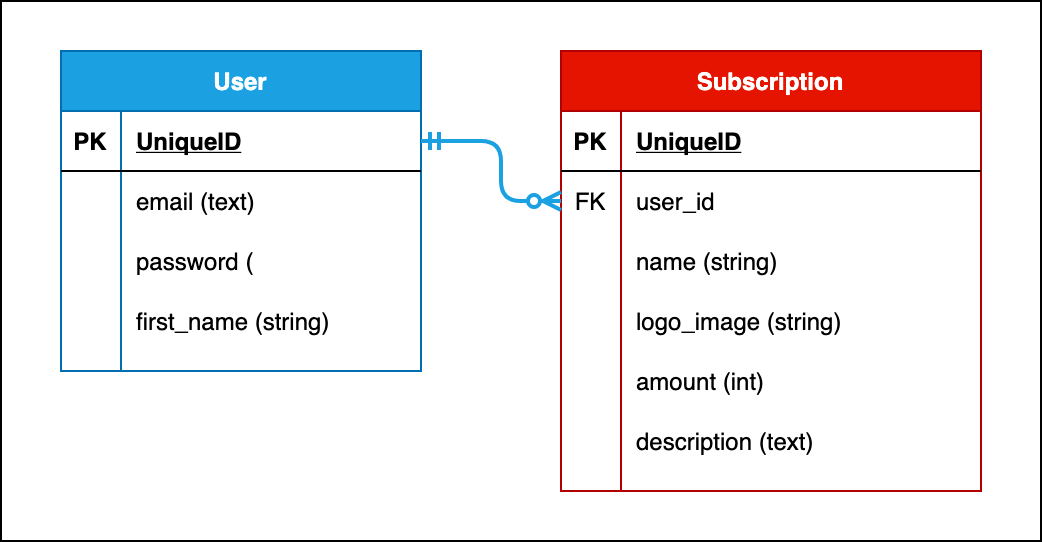

The diagram above was exported from draw.io. Its source (the exported page's mxGraphModel, read from the mxfile embedded in the PNG):
<mxGraphModel dx="786" dy="423" grid="1" gridSize="10" guides="1" tooltips="1" connect="1" arrows="1" fold="1" page="1" pageScale="1" pageWidth="827" pageHeight="1169" math="0" shadow="0">
  <root>
    <mxCell id="0" />
    <mxCell id="1" parent="0" />
    <mxCell id="uHghaTqBF8wIhCQuUhCD-1" value="" style="rounded=0;whiteSpace=wrap;html=1;fontSize=11;fillColor=none;" vertex="1" parent="1">
      <mxGeometry x="100" y="340" width="520" height="270" as="geometry" />
    </mxCell>
    <mxCell id="uHghaTqBF8wIhCQuUhCD-2" value="User" style="shape=table;startSize=30;container=1;collapsible=1;childLayout=tableLayout;fixedRows=1;rowLines=0;fontStyle=1;align=center;resizeLast=1;fillColor=#1ba1e2;strokeColor=#006EAF;fontColor=#ffffff;" vertex="1" parent="1">
      <mxGeometry x="130" y="365" width="180" height="160" as="geometry" />
    </mxCell>
    <mxCell id="uHghaTqBF8wIhCQuUhCD-3" value="" style="shape=partialRectangle;collapsible=0;dropTarget=0;pointerEvents=0;fillColor=none;top=0;left=0;bottom=1;right=0;points=[[0,0.5],[1,0.5]];portConstraint=eastwest;" vertex="1" parent="uHghaTqBF8wIhCQuUhCD-2">
      <mxGeometry y="30" width="180" height="30" as="geometry" />
    </mxCell>
    <mxCell id="uHghaTqBF8wIhCQuUhCD-4" value="PK" style="shape=partialRectangle;connectable=0;fillColor=none;top=0;left=0;bottom=0;right=0;fontStyle=1;overflow=hidden;" vertex="1" parent="uHghaTqBF8wIhCQuUhCD-3">
      <mxGeometry width="30" height="30" as="geometry" />
    </mxCell>
    <mxCell id="uHghaTqBF8wIhCQuUhCD-5" value="UniqueID" style="shape=partialRectangle;connectable=0;fillColor=none;top=0;left=0;bottom=0;right=0;align=left;spacingLeft=6;fontStyle=5;overflow=hidden;" vertex="1" parent="uHghaTqBF8wIhCQuUhCD-3">
      <mxGeometry x="30" width="150" height="30" as="geometry" />
    </mxCell>
    <mxCell id="uHghaTqBF8wIhCQuUhCD-9" value="" style="shape=partialRectangle;collapsible=0;dropTarget=0;pointerEvents=0;fillColor=none;top=0;left=0;bottom=0;right=0;points=[[0,0.5],[1,0.5]];portConstraint=eastwest;" vertex="1" parent="uHghaTqBF8wIhCQuUhCD-2">
      <mxGeometry y="60" width="180" height="30" as="geometry" />
    </mxCell>
    <mxCell id="uHghaTqBF8wIhCQuUhCD-10" value="" style="shape=partialRectangle;connectable=0;fillColor=none;top=0;left=0;bottom=0;right=0;editable=1;overflow=hidden;" vertex="1" parent="uHghaTqBF8wIhCQuUhCD-9">
      <mxGeometry width="30" height="30" as="geometry" />
    </mxCell>
    <mxCell id="uHghaTqBF8wIhCQuUhCD-11" value="email (text)" style="shape=partialRectangle;connectable=0;fillColor=none;top=0;left=0;bottom=0;right=0;align=left;spacingLeft=6;overflow=hidden;" vertex="1" parent="uHghaTqBF8wIhCQuUhCD-9">
      <mxGeometry x="30" width="150" height="30" as="geometry" />
    </mxCell>
    <mxCell id="uHghaTqBF8wIhCQuUhCD-12" value="" style="shape=partialRectangle;collapsible=0;dropTarget=0;pointerEvents=0;fillColor=none;top=0;left=0;bottom=0;right=0;points=[[0,0.5],[1,0.5]];portConstraint=eastwest;" vertex="1" parent="uHghaTqBF8wIhCQuUhCD-2">
      <mxGeometry y="90" width="180" height="30" as="geometry" />
    </mxCell>
    <mxCell id="uHghaTqBF8wIhCQuUhCD-13" value="" style="shape=partialRectangle;connectable=0;fillColor=none;top=0;left=0;bottom=0;right=0;editable=1;overflow=hidden;" vertex="1" parent="uHghaTqBF8wIhCQuUhCD-12">
      <mxGeometry width="30" height="30" as="geometry" />
    </mxCell>
    <mxCell id="uHghaTqBF8wIhCQuUhCD-14" value="password (" style="shape=partialRectangle;connectable=0;fillColor=none;top=0;left=0;bottom=0;right=0;align=left;spacingLeft=6;overflow=hidden;" vertex="1" parent="uHghaTqBF8wIhCQuUhCD-12">
      <mxGeometry x="30" width="150" height="30" as="geometry" />
    </mxCell>
    <mxCell id="uHghaTqBF8wIhCQuUhCD-15" value="" style="shape=partialRectangle;collapsible=0;dropTarget=0;pointerEvents=0;fillColor=none;top=0;left=0;bottom=0;right=0;points=[[0,0.5],[1,0.5]];portConstraint=eastwest;" vertex="1" parent="uHghaTqBF8wIhCQuUhCD-2">
      <mxGeometry y="120" width="180" height="30" as="geometry" />
    </mxCell>
    <mxCell id="uHghaTqBF8wIhCQuUhCD-16" value="" style="shape=partialRectangle;connectable=0;fillColor=none;top=0;left=0;bottom=0;right=0;editable=1;overflow=hidden;" vertex="1" parent="uHghaTqBF8wIhCQuUhCD-15">
      <mxGeometry width="30" height="30" as="geometry" />
    </mxCell>
    <mxCell id="uHghaTqBF8wIhCQuUhCD-17" value="first_name (string)" style="shape=partialRectangle;connectable=0;fillColor=none;top=0;left=0;bottom=0;right=0;align=left;spacingLeft=6;overflow=hidden;" vertex="1" parent="uHghaTqBF8wIhCQuUhCD-15">
      <mxGeometry x="30" width="150" height="30" as="geometry" />
    </mxCell>
    <mxCell id="uHghaTqBF8wIhCQuUhCD-21" value="Subscription" style="shape=table;startSize=30;container=1;collapsible=1;childLayout=tableLayout;fixedRows=1;rowLines=0;fontStyle=1;align=center;resizeLast=1;fillColor=#e51400;strokeColor=#B20000;fontColor=#ffffff;" vertex="1" parent="1">
      <mxGeometry x="380" y="365" width="210" height="220" as="geometry" />
    </mxCell>
    <mxCell id="uHghaTqBF8wIhCQuUhCD-22" value="" style="shape=partialRectangle;collapsible=0;dropTarget=0;pointerEvents=0;fillColor=none;top=0;left=0;bottom=1;right=0;points=[[0,0.5],[1,0.5]];portConstraint=eastwest;" vertex="1" parent="uHghaTqBF8wIhCQuUhCD-21">
      <mxGeometry y="30" width="210" height="30" as="geometry" />
    </mxCell>
    <mxCell id="uHghaTqBF8wIhCQuUhCD-23" value="PK" style="shape=partialRectangle;connectable=0;fillColor=none;top=0;left=0;bottom=0;right=0;fontStyle=1;overflow=hidden;" vertex="1" parent="uHghaTqBF8wIhCQuUhCD-22">
      <mxGeometry width="30" height="30" as="geometry" />
    </mxCell>
    <mxCell id="uHghaTqBF8wIhCQuUhCD-24" value="UniqueID" style="shape=partialRectangle;connectable=0;fillColor=none;top=0;left=0;bottom=0;right=0;align=left;spacingLeft=6;fontStyle=5;overflow=hidden;" vertex="1" parent="uHghaTqBF8wIhCQuUhCD-22">
      <mxGeometry x="30" width="180" height="30" as="geometry" />
    </mxCell>
    <mxCell id="uHghaTqBF8wIhCQuUhCD-159" value="" style="shape=partialRectangle;collapsible=0;dropTarget=0;pointerEvents=0;fillColor=none;top=0;left=0;bottom=0;right=0;points=[[0,0.5],[1,0.5]];portConstraint=eastwest;" vertex="1" parent="uHghaTqBF8wIhCQuUhCD-21">
      <mxGeometry y="60" width="210" height="30" as="geometry" />
    </mxCell>
    <mxCell id="uHghaTqBF8wIhCQuUhCD-160" value="FK" style="shape=partialRectangle;connectable=0;fillColor=none;top=0;left=0;bottom=0;right=0;fontStyle=0;overflow=hidden;" vertex="1" parent="uHghaTqBF8wIhCQuUhCD-159">
      <mxGeometry width="30" height="30" as="geometry" />
    </mxCell>
    <mxCell id="uHghaTqBF8wIhCQuUhCD-161" value="user_id" style="shape=partialRectangle;connectable=0;fillColor=none;top=0;left=0;bottom=0;right=0;align=left;spacingLeft=6;fontStyle=0;overflow=hidden;" vertex="1" parent="uHghaTqBF8wIhCQuUhCD-159">
      <mxGeometry x="30" width="180" height="30" as="geometry" />
    </mxCell>
    <mxCell id="uHghaTqBF8wIhCQuUhCD-25" value="" style="shape=partialRectangle;collapsible=0;dropTarget=0;pointerEvents=0;fillColor=none;top=0;left=0;bottom=0;right=0;points=[[0,0.5],[1,0.5]];portConstraint=eastwest;" vertex="1" parent="uHghaTqBF8wIhCQuUhCD-21">
      <mxGeometry y="90" width="210" height="30" as="geometry" />
    </mxCell>
    <mxCell id="uHghaTqBF8wIhCQuUhCD-26" value="" style="shape=partialRectangle;connectable=0;fillColor=none;top=0;left=0;bottom=0;right=0;editable=1;overflow=hidden;" vertex="1" parent="uHghaTqBF8wIhCQuUhCD-25">
      <mxGeometry width="30" height="30" as="geometry" />
    </mxCell>
    <mxCell id="uHghaTqBF8wIhCQuUhCD-27" value="name (string)" style="shape=partialRectangle;connectable=0;fillColor=none;top=0;left=0;bottom=0;right=0;align=left;spacingLeft=6;overflow=hidden;" vertex="1" parent="uHghaTqBF8wIhCQuUhCD-25">
      <mxGeometry x="30" width="180" height="30" as="geometry" />
    </mxCell>
    <mxCell id="uHghaTqBF8wIhCQuUhCD-28" value="" style="shape=partialRectangle;collapsible=0;dropTarget=0;pointerEvents=0;fillColor=none;top=0;left=0;bottom=0;right=0;points=[[0,0.5],[1,0.5]];portConstraint=eastwest;fontSize=11;" vertex="1" parent="uHghaTqBF8wIhCQuUhCD-21">
      <mxGeometry y="120" width="210" height="30" as="geometry" />
    </mxCell>
    <mxCell id="uHghaTqBF8wIhCQuUhCD-29" value="" style="shape=partialRectangle;connectable=0;fillColor=none;top=0;left=0;bottom=0;right=0;editable=1;overflow=hidden;" vertex="1" parent="uHghaTqBF8wIhCQuUhCD-28">
      <mxGeometry width="30" height="30" as="geometry" />
    </mxCell>
    <mxCell id="uHghaTqBF8wIhCQuUhCD-30" value="logo_image (string)" style="shape=partialRectangle;connectable=0;fillColor=none;top=0;left=0;bottom=0;right=0;align=left;spacingLeft=6;overflow=hidden;" vertex="1" parent="uHghaTqBF8wIhCQuUhCD-28">
      <mxGeometry x="30" width="180" height="30" as="geometry" />
    </mxCell>
    <mxCell id="uHghaTqBF8wIhCQuUhCD-31" value="" style="shape=partialRectangle;collapsible=0;dropTarget=0;pointerEvents=0;fillColor=none;top=0;left=0;bottom=0;right=0;points=[[0,0.5],[1,0.5]];portConstraint=eastwest;" vertex="1" parent="uHghaTqBF8wIhCQuUhCD-21">
      <mxGeometry y="150" width="210" height="30" as="geometry" />
    </mxCell>
    <mxCell id="uHghaTqBF8wIhCQuUhCD-32" value="" style="shape=partialRectangle;connectable=0;fillColor=none;top=0;left=0;bottom=0;right=0;editable=1;overflow=hidden;" vertex="1" parent="uHghaTqBF8wIhCQuUhCD-31">
      <mxGeometry width="30" height="30" as="geometry" />
    </mxCell>
    <mxCell id="uHghaTqBF8wIhCQuUhCD-33" value="amount (int)" style="shape=partialRectangle;connectable=0;fillColor=none;top=0;left=0;bottom=0;right=0;align=left;spacingLeft=6;overflow=hidden;" vertex="1" parent="uHghaTqBF8wIhCQuUhCD-31">
      <mxGeometry x="30" width="180" height="30" as="geometry" />
    </mxCell>
    <mxCell id="uHghaTqBF8wIhCQuUhCD-40" value="" style="shape=partialRectangle;collapsible=0;dropTarget=0;pointerEvents=0;fillColor=none;top=0;left=0;bottom=0;right=0;points=[[0,0.5],[1,0.5]];portConstraint=eastwest;" vertex="1" parent="uHghaTqBF8wIhCQuUhCD-21">
      <mxGeometry y="180" width="210" height="30" as="geometry" />
    </mxCell>
    <mxCell id="uHghaTqBF8wIhCQuUhCD-41" value="" style="shape=partialRectangle;connectable=0;fillColor=none;top=0;left=0;bottom=0;right=0;editable=1;overflow=hidden;" vertex="1" parent="uHghaTqBF8wIhCQuUhCD-40">
      <mxGeometry width="30" height="30" as="geometry" />
    </mxCell>
    <mxCell id="uHghaTqBF8wIhCQuUhCD-42" value="description (text)" style="shape=partialRectangle;connectable=0;fillColor=none;top=0;left=0;bottom=0;right=0;align=left;spacingLeft=6;overflow=hidden;" vertex="1" parent="uHghaTqBF8wIhCQuUhCD-40">
      <mxGeometry x="30" width="180" height="30" as="geometry" />
    </mxCell>
    <mxCell id="uHghaTqBF8wIhCQuUhCD-96" style="edgeStyle=orthogonalEdgeStyle;rounded=1;orthogonalLoop=1;jettySize=auto;html=1;exitX=0;exitY=0.5;exitDx=0;exitDy=0;entryX=1;entryY=0.5;entryDx=0;entryDy=0;startArrow=ERzeroToMany;startFill=1;endArrow=ERmandOne;endFill=0;strokeWidth=2;fillColor=#dae8fc;strokeColor=#1BA1E2;" edge="1" parent="1" source="uHghaTqBF8wIhCQuUhCD-159" target="uHghaTqBF8wIhCQuUhCD-3">
      <mxGeometry relative="1" as="geometry">
        <Array as="points">
          <mxPoint x="350" y="440" />
          <mxPoint x="350" y="410" />
        </Array>
        <mxPoint x="400" y="435" as="sourcePoint" />
      </mxGeometry>
    </mxCell>
  </root>
</mxGraphModel>